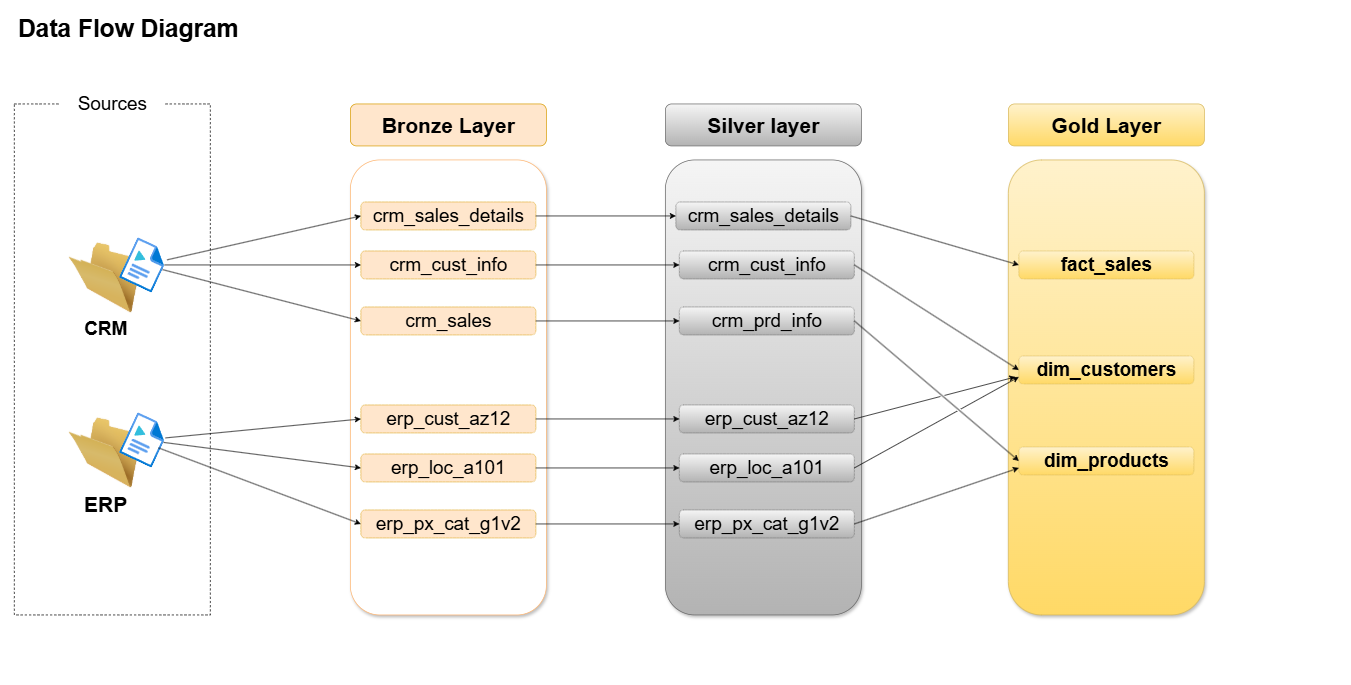

The diagram above was exported from draw.io. Its source (the exported page's mxGraphModel, read from the mxfile embedded in the PNG):
<mxGraphModel dx="2037" dy="1213" grid="1" gridSize="10" guides="1" tooltips="1" connect="1" arrows="1" fold="1" page="1" pageScale="1" pageWidth="1920" pageHeight="1200" math="0" shadow="0">
  <root>
    <mxCell id="0" />
    <mxCell id="1" parent="0" />
    <mxCell id="TIG4oyKMAsYpIMIQ6HCv-1" value="" style="rounded=0;whiteSpace=wrap;html=1;fillColor=none;dashed=1;" parent="1" vertex="1">
      <mxGeometry x="70" y="168" width="280" height="730" as="geometry" />
    </mxCell>
    <mxCell id="TIG4oyKMAsYpIMIQ6HCv-2" value="" style="rounded=1;whiteSpace=wrap;html=1;glass=0;shadow=1;strokeColor=#FFB570;" parent="1" vertex="1">
      <mxGeometry x="550" y="248" width="280" height="650" as="geometry" />
    </mxCell>
    <mxCell id="TIG4oyKMAsYpIMIQ6HCv-3" value="" style="rounded=1;whiteSpace=wrap;html=1;glass=0;shadow=1;fillColor=#f5f5f5;gradientColor=#b3b3b3;strokeColor=#666666;" parent="1" vertex="1">
      <mxGeometry x="1000" y="248" width="280" height="650" as="geometry" />
    </mxCell>
    <mxCell id="TIG4oyKMAsYpIMIQ6HCv-4" value="" style="rounded=1;whiteSpace=wrap;html=1;shadow=1;arcSize=17;fillColor=#fff2cc;gradientColor=#ffd966;strokeColor=#d6b656;" parent="1" vertex="1">
      <mxGeometry x="1490" y="248" width="280" height="650" as="geometry" />
    </mxCell>
    <mxCell id="TIG4oyKMAsYpIMIQ6HCv-5" value="&lt;font style=&quot;font-size: 27px;&quot;&gt;Sources&lt;/font&gt;" style="rounded=0;whiteSpace=wrap;html=1;gradientColor=none;strokeColor=none;fillColor=default;" parent="1" vertex="1">
      <mxGeometry x="135" y="138" width="150" height="60" as="geometry" />
    </mxCell>
    <mxCell id="TIG4oyKMAsYpIMIQ6HCv-6" value="&lt;font style=&quot;font-size: 30px; color: rgb(0, 0, 0);&quot;&gt;&lt;b&gt;Bronze Layer&lt;/b&gt;&lt;/font&gt;" style="rounded=1;whiteSpace=wrap;html=1;fillColor=#ffe6cc;strokeColor=#d79b00;" parent="1" vertex="1">
      <mxGeometry x="550" y="168" width="280" height="60" as="geometry" />
    </mxCell>
    <mxCell id="TIG4oyKMAsYpIMIQ6HCv-7" value="&lt;font style=&quot;font-size: 30px; color: rgb(0, 0, 0);&quot;&gt;&lt;b&gt;Silver layer&lt;/b&gt;&lt;/font&gt;" style="rounded=1;whiteSpace=wrap;html=1;fillColor=#f5f5f5;strokeColor=#666666;gradientColor=#b3b3b3;" parent="1" vertex="1">
      <mxGeometry x="1000" y="168" width="280" height="60" as="geometry" />
    </mxCell>
    <mxCell id="TIG4oyKMAsYpIMIQ6HCv-8" value="&lt;font style=&quot;font-size: 30px; color: rgb(0, 0, 0);&quot;&gt;&lt;b&gt;Gold Layer&lt;/b&gt;&lt;/font&gt;" style="rounded=1;whiteSpace=wrap;html=1;fillColor=#fff2cc;strokeColor=#d6b656;gradientColor=#ffd966;" parent="1" vertex="1">
      <mxGeometry x="1490" y="168" width="280" height="60" as="geometry" />
    </mxCell>
    <mxCell id="TIG4oyKMAsYpIMIQ6HCv-11" value="" style="group" parent="1" vertex="1" connectable="0">
      <mxGeometry x="135" y="358.00007600956906" width="158.0877868386553" height="107.98992399043095" as="geometry" />
    </mxCell>
    <mxCell id="TIG4oyKMAsYpIMIQ6HCv-9" value="&lt;font style=&quot;font-size: 27px; color: rgb(0, 0, 0);&quot;&gt;&lt;b style=&quot;background-color: rgb(255, 255, 255);&quot;&gt;CRM&lt;/b&gt;&lt;/font&gt;" style="image;html=1;image=img/lib/clip_art/general/Empty_Folder_128x128.png" parent="TIG4oyKMAsYpIMIQ6HCv-11" vertex="1">
      <mxGeometry y="7.9899239904309525" width="130" height="100" as="geometry" />
    </mxCell>
    <mxCell id="TIG4oyKMAsYpIMIQ6HCv-10" value="" style="image;aspect=fixed;html=1;points=[];align=center;fontSize=12;image=img/lib/azure2/general/Media_File.svg;rotation=25;" parent="TIG4oyKMAsYpIMIQ6HCv-11" vertex="1">
      <mxGeometry x="95" y="7.9899239904309525" width="52" height="64" as="geometry" />
    </mxCell>
    <mxCell id="TIG4oyKMAsYpIMIQ6HCv-12" value="" style="group" parent="1" vertex="1" connectable="0">
      <mxGeometry x="135" y="608" width="158.0877868386553" height="107.98992399043095" as="geometry" />
    </mxCell>
    <mxCell id="TIG4oyKMAsYpIMIQ6HCv-13" value="&lt;font style=&quot;font-size: 30px; color: rgb(0, 0, 0);&quot;&gt;&lt;b style=&quot;background-color: rgb(255, 255, 255);&quot;&gt;ERP&lt;/b&gt;&lt;/font&gt;" style="image;html=1;image=img/lib/clip_art/general/Empty_Folder_128x128.png" parent="TIG4oyKMAsYpIMIQ6HCv-12" vertex="1">
      <mxGeometry y="7.9899239904309525" width="130" height="100" as="geometry" />
    </mxCell>
    <mxCell id="TIG4oyKMAsYpIMIQ6HCv-14" value="" style="image;aspect=fixed;html=1;points=[];align=center;fontSize=12;image=img/lib/azure2/general/Media_File.svg;rotation=25;" parent="TIG4oyKMAsYpIMIQ6HCv-12" vertex="1">
      <mxGeometry x="95" y="7.9899239904309525" width="52" height="64" as="geometry" />
    </mxCell>
    <mxCell id="TIG4oyKMAsYpIMIQ6HCv-16" value="&lt;font style=&quot;color: rgb(0, 0, 0); font-size: 27px;&quot;&gt;crm_sales_details&lt;/font&gt;" style="rounded=1;whiteSpace=wrap;html=1;fillColor=#ffe6cc;strokeColor=#d79b00;shadow=0;glass=0;dashed=1;dashPattern=1 1;" parent="1" vertex="1">
      <mxGeometry x="565" y="308" width="250" height="40" as="geometry" />
    </mxCell>
    <mxCell id="TIG4oyKMAsYpIMIQ6HCv-17" value="&lt;font style=&quot;color: rgb(0, 0, 0); font-size: 27px;&quot;&gt;crm_cust_info&lt;/font&gt;" style="rounded=1;whiteSpace=wrap;html=1;fillColor=#ffe6cc;strokeColor=#d79b00;shadow=0;glass=0;dashed=1;dashPattern=1 1;" parent="1" vertex="1">
      <mxGeometry x="565" y="378" width="250" height="40" as="geometry" />
    </mxCell>
    <mxCell id="TIG4oyKMAsYpIMIQ6HCv-18" value="&lt;font style=&quot;color: rgb(0, 0, 0); font-size: 27px;&quot;&gt;crm_sales&lt;/font&gt;" style="rounded=1;whiteSpace=wrap;html=1;fillColor=#ffe6cc;strokeColor=#d79b00;shadow=0;glass=0;dashed=1;dashPattern=1 1;" parent="1" vertex="1">
      <mxGeometry x="565" y="458" width="250" height="40" as="geometry" />
    </mxCell>
    <mxCell id="F_dalvgO5nDBvrHEIest-1" value="&lt;font style=&quot;color: rgb(0, 0, 0); font-size: 27px;&quot;&gt;erp_cust_az12&lt;/font&gt;" style="rounded=1;whiteSpace=wrap;html=1;fillColor=#ffe6cc;strokeColor=#d79b00;shadow=0;glass=0;dashed=1;dashPattern=1 1;" parent="1" vertex="1">
      <mxGeometry x="565" y="598" width="250" height="40" as="geometry" />
    </mxCell>
    <mxCell id="F_dalvgO5nDBvrHEIest-2" value="&lt;font style=&quot;color: rgb(0, 0, 0); font-size: 27px;&quot;&gt;erp_loc_a101&lt;/font&gt;" style="rounded=1;whiteSpace=wrap;html=1;fillColor=#ffe6cc;strokeColor=#d79b00;shadow=0;glass=0;dashed=1;dashPattern=1 1;" parent="1" vertex="1">
      <mxGeometry x="565" y="668" width="250" height="40" as="geometry" />
    </mxCell>
    <mxCell id="F_dalvgO5nDBvrHEIest-3" value="&lt;font style=&quot;color: rgb(0, 0, 0); font-size: 27px;&quot;&gt;erp_px_cat_g1v2&lt;/font&gt;" style="rounded=1;whiteSpace=wrap;html=1;fillColor=#ffe6cc;strokeColor=#d79b00;shadow=0;glass=0;dashed=1;dashPattern=1 1;" parent="1" vertex="1">
      <mxGeometry x="565" y="748" width="250" height="40" as="geometry" />
    </mxCell>
    <mxCell id="F_dalvgO5nDBvrHEIest-4" value="&lt;font style=&quot;color: rgb(0, 0, 0); font-size: 27px;&quot;&gt;crm_sales_details&lt;/font&gt;" style="rounded=1;whiteSpace=wrap;html=1;fillColor=#f5f5f5;strokeColor=#666666;shadow=0;glass=0;dashed=1;dashPattern=1 1;gradientColor=#b3b3b3;" parent="1" vertex="1">
      <mxGeometry x="1015" y="308" width="250" height="40" as="geometry" />
    </mxCell>
    <mxCell id="F_dalvgO5nDBvrHEIest-5" value="&lt;font style=&quot;color: rgb(0, 0, 0); font-size: 27px;&quot;&gt;crm_cust_info&lt;/font&gt;" style="rounded=1;whiteSpace=wrap;html=1;fillColor=#f5f5f5;strokeColor=#666666;shadow=0;glass=0;dashed=1;dashPattern=1 1;gradientColor=#b3b3b3;" parent="1" vertex="1">
      <mxGeometry x="1020" y="378" width="250" height="40" as="geometry" />
    </mxCell>
    <mxCell id="F_dalvgO5nDBvrHEIest-6" value="&lt;font style=&quot;color: rgb(0, 0, 0); font-size: 27px;&quot;&gt;crm_prd_info&lt;/font&gt;" style="rounded=1;whiteSpace=wrap;html=1;fillColor=#f5f5f5;strokeColor=#666666;shadow=0;glass=0;dashed=1;dashPattern=1 1;gradientColor=#b3b3b3;" parent="1" vertex="1">
      <mxGeometry x="1020" y="458" width="250" height="40" as="geometry" />
    </mxCell>
    <mxCell id="F_dalvgO5nDBvrHEIest-7" value="&lt;font style=&quot;color: rgb(0, 0, 0); font-size: 27px;&quot;&gt;erp_cust_az12&lt;/font&gt;" style="rounded=1;whiteSpace=wrap;html=1;fillColor=#f5f5f5;strokeColor=#666666;shadow=0;glass=0;dashed=1;dashPattern=1 1;gradientColor=#b3b3b3;" parent="1" vertex="1">
      <mxGeometry x="1020" y="598" width="250" height="40" as="geometry" />
    </mxCell>
    <mxCell id="F_dalvgO5nDBvrHEIest-8" value="&lt;font style=&quot;color: rgb(0, 0, 0); font-size: 27px;&quot;&gt;erp_loc_a101&lt;/font&gt;" style="rounded=1;whiteSpace=wrap;html=1;fillColor=#f5f5f5;strokeColor=#666666;shadow=0;glass=0;dashed=1;dashPattern=1 1;gradientColor=#b3b3b3;" parent="1" vertex="1">
      <mxGeometry x="1020" y="668" width="250" height="40" as="geometry" />
    </mxCell>
    <mxCell id="F_dalvgO5nDBvrHEIest-9" value="&lt;font style=&quot;color: rgb(0, 0, 0); font-size: 27px;&quot;&gt;erp_px_cat_g1v2&lt;/font&gt;" style="rounded=1;whiteSpace=wrap;html=1;fillColor=#f5f5f5;strokeColor=#666666;shadow=0;glass=0;dashed=1;dashPattern=1 1;gradientColor=#b3b3b3;" parent="1" vertex="1">
      <mxGeometry x="1020" y="748" width="250" height="40" as="geometry" />
    </mxCell>
    <mxCell id="F_dalvgO5nDBvrHEIest-10" value="&lt;font style=&quot;color: rgb(0, 0, 0); font-size: 27px;&quot;&gt;fact_sales&lt;/font&gt;" style="rounded=1;whiteSpace=wrap;html=1;shadow=0;glass=0;dashed=1;dashPattern=1 1;fillColor=#fff2cc;strokeColor=#d6b656;gradientColor=#ffd966;fontStyle=1" parent="1" vertex="1">
      <mxGeometry x="1505" y="378" width="250" height="40" as="geometry" />
    </mxCell>
    <mxCell id="F_dalvgO5nDBvrHEIest-11" value="&lt;font style=&quot;color: rgb(0, 0, 0); font-size: 27px;&quot;&gt;dim_customers&lt;/font&gt;" style="rounded=1;whiteSpace=wrap;html=1;shadow=0;glass=0;dashed=1;dashPattern=1 1;fillColor=#fff2cc;strokeColor=#d6b656;gradientColor=#ffd966;fontStyle=1" parent="1" vertex="1">
      <mxGeometry x="1505" y="528" width="250" height="40" as="geometry" />
    </mxCell>
    <mxCell id="F_dalvgO5nDBvrHEIest-12" value="&lt;font style=&quot;color: rgb(0, 0, 0); font-size: 27px;&quot;&gt;dim_products&lt;/font&gt;" style="rounded=1;whiteSpace=wrap;html=1;shadow=0;glass=0;dashed=1;dashPattern=1 1;fillColor=#fff2cc;strokeColor=#d6b656;gradientColor=#ffd966;fontStyle=1" parent="1" vertex="1">
      <mxGeometry x="1505" y="658" width="250" height="40" as="geometry" />
    </mxCell>
    <mxCell id="F_dalvgO5nDBvrHEIest-23" value="" style="endArrow=classic;html=1;rounded=0;entryX=0;entryY=0.5;entryDx=0;entryDy=0;" parent="1" source="TIG4oyKMAsYpIMIQ6HCv-10" target="TIG4oyKMAsYpIMIQ6HCv-16" edge="1">
      <mxGeometry width="50" height="50" relative="1" as="geometry">
        <mxPoint x="880" y="528" as="sourcePoint" />
        <mxPoint x="930" y="478" as="targetPoint" />
      </mxGeometry>
    </mxCell>
    <mxCell id="F_dalvgO5nDBvrHEIest-24" value="" style="endArrow=classic;html=1;rounded=0;" parent="1" source="TIG4oyKMAsYpIMIQ6HCv-10" target="TIG4oyKMAsYpIMIQ6HCv-17" edge="1">
      <mxGeometry width="50" height="50" relative="1" as="geometry">
        <mxPoint x="330" y="443.5" as="sourcePoint" />
        <mxPoint x="607" y="380.5" as="targetPoint" />
      </mxGeometry>
    </mxCell>
    <mxCell id="F_dalvgO5nDBvrHEIest-25" value="" style="endArrow=classic;html=1;rounded=0;entryX=0;entryY=0.5;entryDx=0;entryDy=0;" parent="1" source="TIG4oyKMAsYpIMIQ6HCv-10" target="TIG4oyKMAsYpIMIQ6HCv-18" edge="1">
      <mxGeometry width="50" height="50" relative="1" as="geometry">
        <mxPoint x="440" y="571" as="sourcePoint" />
        <mxPoint x="717" y="508" as="targetPoint" />
      </mxGeometry>
    </mxCell>
    <mxCell id="F_dalvgO5nDBvrHEIest-26" value="" style="endArrow=classic;html=1;rounded=0;entryX=0;entryY=0.5;entryDx=0;entryDy=0;" parent="1" source="TIG4oyKMAsYpIMIQ6HCv-14" target="F_dalvgO5nDBvrHEIest-1" edge="1">
      <mxGeometry width="50" height="50" relative="1" as="geometry">
        <mxPoint x="440" y="631" as="sourcePoint" />
        <mxPoint x="717" y="568" as="targetPoint" />
      </mxGeometry>
    </mxCell>
    <mxCell id="F_dalvgO5nDBvrHEIest-27" value="" style="endArrow=classic;html=1;rounded=0;entryX=0;entryY=0.5;entryDx=0;entryDy=0;" parent="1" source="TIG4oyKMAsYpIMIQ6HCv-14" target="F_dalvgO5nDBvrHEIest-2" edge="1">
      <mxGeometry width="50" height="50" relative="1" as="geometry">
        <mxPoint x="440" y="771" as="sourcePoint" />
        <mxPoint x="717" y="708" as="targetPoint" />
      </mxGeometry>
    </mxCell>
    <mxCell id="F_dalvgO5nDBvrHEIest-28" value="" style="endArrow=classic;html=1;rounded=0;entryX=0;entryY=0.5;entryDx=0;entryDy=0;exitX=0.938;exitY=0.529;exitDx=0;exitDy=0;exitPerimeter=0;" parent="1" source="TIG4oyKMAsYpIMIQ6HCv-14" target="F_dalvgO5nDBvrHEIest-3" edge="1">
      <mxGeometry width="50" height="50" relative="1" as="geometry">
        <mxPoint x="490" y="791" as="sourcePoint" />
        <mxPoint x="767" y="728" as="targetPoint" />
      </mxGeometry>
    </mxCell>
    <mxCell id="F_dalvgO5nDBvrHEIest-29" value="" style="endArrow=classic;html=1;rounded=0;entryX=0;entryY=0.5;entryDx=0;entryDy=0;exitX=1;exitY=0.5;exitDx=0;exitDy=0;" parent="1" source="TIG4oyKMAsYpIMIQ6HCv-16" target="F_dalvgO5nDBvrHEIest-4" edge="1">
      <mxGeometry width="50" height="50" relative="1" as="geometry">
        <mxPoint x="890" y="401" as="sourcePoint" />
        <mxPoint x="1167" y="338" as="targetPoint" />
      </mxGeometry>
    </mxCell>
    <mxCell id="F_dalvgO5nDBvrHEIest-30" value="" style="endArrow=classic;html=1;rounded=0;entryX=0;entryY=0.5;entryDx=0;entryDy=0;exitX=1;exitY=0.5;exitDx=0;exitDy=0;" parent="1" source="TIG4oyKMAsYpIMIQ6HCv-17" target="F_dalvgO5nDBvrHEIest-5" edge="1">
      <mxGeometry width="50" height="50" relative="1" as="geometry">
        <mxPoint x="890" y="511" as="sourcePoint" />
        <mxPoint x="1167" y="448" as="targetPoint" />
      </mxGeometry>
    </mxCell>
    <mxCell id="F_dalvgO5nDBvrHEIest-31" value="" style="endArrow=classic;html=1;rounded=0;entryX=0;entryY=0.5;entryDx=0;entryDy=0;exitX=1;exitY=0.5;exitDx=0;exitDy=0;" parent="1" source="TIG4oyKMAsYpIMIQ6HCv-18" target="F_dalvgO5nDBvrHEIest-6" edge="1">
      <mxGeometry width="50" height="50" relative="1" as="geometry">
        <mxPoint x="870" y="591" as="sourcePoint" />
        <mxPoint x="1147" y="528" as="targetPoint" />
      </mxGeometry>
    </mxCell>
    <mxCell id="F_dalvgO5nDBvrHEIest-32" value="" style="endArrow=classic;html=1;rounded=0;entryX=0;entryY=0.5;entryDx=0;entryDy=0;exitX=1;exitY=0.5;exitDx=0;exitDy=0;" parent="1" source="F_dalvgO5nDBvrHEIest-1" target="F_dalvgO5nDBvrHEIest-7" edge="1">
      <mxGeometry width="50" height="50" relative="1" as="geometry">
        <mxPoint x="900" y="641" as="sourcePoint" />
        <mxPoint x="1177" y="578" as="targetPoint" />
      </mxGeometry>
    </mxCell>
    <mxCell id="F_dalvgO5nDBvrHEIest-33" value="" style="endArrow=classic;html=1;rounded=0;entryX=0;entryY=0.5;entryDx=0;entryDy=0;exitX=1;exitY=0.5;exitDx=0;exitDy=0;" parent="1" source="F_dalvgO5nDBvrHEIest-2" target="F_dalvgO5nDBvrHEIest-8" edge="1">
      <mxGeometry width="50" height="50" relative="1" as="geometry">
        <mxPoint x="940" y="731" as="sourcePoint" />
        <mxPoint x="1217" y="668" as="targetPoint" />
      </mxGeometry>
    </mxCell>
    <mxCell id="F_dalvgO5nDBvrHEIest-34" value="" style="endArrow=classic;html=1;rounded=0;entryX=0;entryY=0.5;entryDx=0;entryDy=0;exitX=1;exitY=0.5;exitDx=0;exitDy=0;" parent="1" source="F_dalvgO5nDBvrHEIest-3" target="F_dalvgO5nDBvrHEIest-9" edge="1">
      <mxGeometry width="50" height="50" relative="1" as="geometry">
        <mxPoint x="890" y="821" as="sourcePoint" />
        <mxPoint x="1167" y="758" as="targetPoint" />
      </mxGeometry>
    </mxCell>
    <mxCell id="F_dalvgO5nDBvrHEIest-35" value="" style="endArrow=classic;html=1;rounded=0;exitX=1;exitY=0.5;exitDx=0;exitDy=0;entryX=0;entryY=0.5;entryDx=0;entryDy=0;jumpStyle=gap;" parent="1" source="F_dalvgO5nDBvrHEIest-4" target="F_dalvgO5nDBvrHEIest-10" edge="1">
      <mxGeometry width="50" height="50" relative="1" as="geometry">
        <mxPoint x="1420" y="268" as="sourcePoint" />
        <mxPoint x="1450" y="478" as="targetPoint" />
      </mxGeometry>
    </mxCell>
    <mxCell id="F_dalvgO5nDBvrHEIest-36" value="" style="endArrow=classic;html=1;rounded=0;entryX=0;entryY=0.5;entryDx=0;entryDy=0;exitX=1;exitY=0.5;exitDx=0;exitDy=0;jumpStyle=gap;" parent="1" source="F_dalvgO5nDBvrHEIest-5" target="F_dalvgO5nDBvrHEIest-11" edge="1">
      <mxGeometry width="50" height="50" relative="1" as="geometry">
        <mxPoint x="1380" y="458" as="sourcePoint" />
        <mxPoint x="1580" y="458" as="targetPoint" />
      </mxGeometry>
    </mxCell>
    <mxCell id="F_dalvgO5nDBvrHEIest-37" value="" style="endArrow=classic;html=1;rounded=0;entryX=0;entryY=0.5;entryDx=0;entryDy=0;exitX=1;exitY=0.5;exitDx=0;exitDy=0;jumpStyle=gap;" parent="1" source="F_dalvgO5nDBvrHEIest-6" target="F_dalvgO5nDBvrHEIest-12" edge="1">
      <mxGeometry width="50" height="50" relative="1" as="geometry">
        <mxPoint x="1360" y="538" as="sourcePoint" />
        <mxPoint x="1560" y="538" as="targetPoint" />
      </mxGeometry>
    </mxCell>
    <mxCell id="F_dalvgO5nDBvrHEIest-38" value="" style="endArrow=classic;html=1;rounded=0;exitX=1;exitY=0.5;exitDx=0;exitDy=0;jumpStyle=gap;" parent="1" source="F_dalvgO5nDBvrHEIest-7" edge="1">
      <mxGeometry width="50" height="50" relative="1" as="geometry">
        <mxPoint x="1410" y="628" as="sourcePoint" />
        <mxPoint x="1500" y="558" as="targetPoint" />
      </mxGeometry>
    </mxCell>
    <mxCell id="F_dalvgO5nDBvrHEIest-39" value="" style="endArrow=classic;html=1;rounded=0;entryX=0;entryY=0.75;entryDx=0;entryDy=0;exitX=1;exitY=0.5;exitDx=0;exitDy=0;jumpStyle=gap;" parent="1" source="F_dalvgO5nDBvrHEIest-8" target="F_dalvgO5nDBvrHEIest-11" edge="1">
      <mxGeometry width="50" height="50" relative="1" as="geometry">
        <mxPoint x="1410" y="678" as="sourcePoint" />
        <mxPoint x="1610" y="678" as="targetPoint" />
      </mxGeometry>
    </mxCell>
    <mxCell id="F_dalvgO5nDBvrHEIest-40" value="" style="endArrow=classic;html=1;rounded=0;entryX=0;entryY=0.75;entryDx=0;entryDy=0;exitX=1;exitY=0.5;exitDx=0;exitDy=0;jumpStyle=gap;" parent="1" source="F_dalvgO5nDBvrHEIest-9" target="F_dalvgO5nDBvrHEIest-12" edge="1">
      <mxGeometry width="50" height="50" relative="1" as="geometry">
        <mxPoint x="1360" y="728" as="sourcePoint" />
        <mxPoint x="1560" y="728" as="targetPoint" />
      </mxGeometry>
    </mxCell>
    <mxCell id="F_dalvgO5nDBvrHEIest-41" value="&lt;font style=&quot;font-size: 35px;&quot;&gt;&lt;b&gt;Data Flow Diagram&lt;/b&gt;&lt;/font&gt;" style="text;html=1;align=center;verticalAlign=middle;whiteSpace=wrap;rounded=0;" parent="1" vertex="1">
      <mxGeometry x="50" y="20" width="365" height="80" as="geometry" />
    </mxCell>
  </root>
</mxGraphModel>